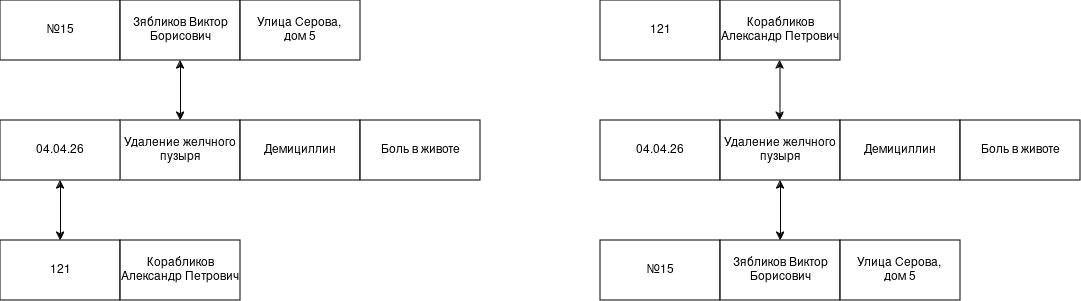

The diagram above was exported from draw.io. Its source (the exported page's mxGraphModel, read from the mxfile embedded in the PNG):
<mxGraphModel dx="1404" dy="711" grid="1" gridSize="10" guides="1" tooltips="1" connect="1" arrows="1" fold="1" page="1" pageScale="1" pageWidth="827" pageHeight="1169" math="0" shadow="0">
  <root>
    <mxCell id="0" />
    <mxCell id="1" parent="0" />
    <mxCell id="pv7B7asRl-MRW8YiymQb-2" parent="1" style="rounded=0;whiteSpace=wrap;html=1;" value="№15" vertex="1">
      <mxGeometry height="60" width="120" x="80" y="120" as="geometry" />
    </mxCell>
    <mxCell id="pv7B7asRl-MRW8YiymQb-4" parent="1" style="rounded=0;whiteSpace=wrap;html=1;" value="Зябликов Виктор Борисович" vertex="1">
      <mxGeometry height="60" width="120" x="200" y="120" as="geometry" />
    </mxCell>
    <mxCell id="pv7B7asRl-MRW8YiymQb-5" parent="1" style="rounded=0;whiteSpace=wrap;html=1;" value="&lt;div&gt;Улица Серова,&amp;nbsp;&lt;/div&gt;&lt;div&gt;дом 5&lt;/div&gt;" vertex="1">
      <mxGeometry height="60" width="120" x="320" y="120" as="geometry" />
    </mxCell>
    <mxCell id="pv7B7asRl-MRW8YiymQb-6" parent="1" style="rounded=0;whiteSpace=wrap;html=1;" value="Удаление желчного пузыря" vertex="1">
      <mxGeometry height="60" width="120" x="200" y="240" as="geometry" />
    </mxCell>
    <mxCell id="pv7B7asRl-MRW8YiymQb-7" parent="1" style="rounded=0;whiteSpace=wrap;html=1;" value="Демициллин" vertex="1">
      <mxGeometry height="60" width="120" x="320" y="240" as="geometry" />
    </mxCell>
    <mxCell id="pv7B7asRl-MRW8YiymQb-8" parent="1" style="rounded=0;whiteSpace=wrap;html=1;" value="04.04.26" vertex="1">
      <mxGeometry height="60" width="120" x="80" y="240" as="geometry" />
    </mxCell>
    <mxCell id="pv7B7asRl-MRW8YiymQb-9" parent="1" style="rounded=0;whiteSpace=wrap;html=1;" value="Боль в животе" vertex="1">
      <mxGeometry height="60" width="120" x="440" y="240" as="geometry" />
    </mxCell>
    <mxCell id="pv7B7asRl-MRW8YiymQb-10" parent="1" style="rounded=0;whiteSpace=wrap;html=1;" value="121" vertex="1">
      <mxGeometry height="60" width="120" x="80" y="360" as="geometry" />
    </mxCell>
    <mxCell id="pv7B7asRl-MRW8YiymQb-11" parent="1" style="rounded=0;whiteSpace=wrap;html=1;" value="Корабликов Александр Петрович" vertex="1">
      <mxGeometry height="60" width="120" x="200" y="360" as="geometry" />
    </mxCell>
    <mxCell id="pv7B7asRl-MRW8YiymQb-14" edge="1" parent="1" source="pv7B7asRl-MRW8YiymQb-6" style="endArrow=classic;startArrow=classic;html=1;rounded=0;exitX=0.5;exitY=0;exitDx=0;exitDy=0;entryX=0.5;entryY=1;entryDx=0;entryDy=0;" target="pv7B7asRl-MRW8YiymQb-4" value="">
      <mxGeometry height="50" relative="1" width="50" as="geometry">
        <mxPoint x="390" y="340" as="sourcePoint" />
        <mxPoint x="260" y="190" as="targetPoint" />
      </mxGeometry>
    </mxCell>
    <mxCell id="pv7B7asRl-MRW8YiymQb-16" edge="1" parent="1" source="pv7B7asRl-MRW8YiymQb-10" style="endArrow=classic;startArrow=classic;html=1;rounded=0;entryX=0.5;entryY=1;entryDx=0;entryDy=0;exitX=0.5;exitY=0;exitDx=0;exitDy=0;" target="pv7B7asRl-MRW8YiymQb-8" value="">
      <mxGeometry height="50" relative="1" width="50" as="geometry">
        <mxPoint x="390" y="340" as="sourcePoint" />
        <mxPoint x="240" y="320" as="targetPoint" />
      </mxGeometry>
    </mxCell>
    <mxCell id="pv7B7asRl-MRW8YiymQb-22" parent="1" style="rounded=0;whiteSpace=wrap;html=1;" value="04.04.26" vertex="1">
      <mxGeometry height="60" width="120" x="680" y="240" as="geometry" />
    </mxCell>
    <mxCell id="pv7B7asRl-MRW8YiymQb-23" parent="1" style="rounded=0;whiteSpace=wrap;html=1;" value="Удаление желчного пузыря" vertex="1">
      <mxGeometry height="60" width="120" x="800" y="240" as="geometry" />
    </mxCell>
    <mxCell id="pv7B7asRl-MRW8YiymQb-24" parent="1" style="rounded=0;whiteSpace=wrap;html=1;" value="Демициллин" vertex="1">
      <mxGeometry height="60" width="120" x="920" y="240" as="geometry" />
    </mxCell>
    <mxCell id="pv7B7asRl-MRW8YiymQb-25" parent="1" style="rounded=0;whiteSpace=wrap;html=1;" value="Боль в животе" vertex="1">
      <mxGeometry height="60" width="120" x="1040" y="240" as="geometry" />
    </mxCell>
    <mxCell id="pv7B7asRl-MRW8YiymQb-27" parent="1" style="rounded=0;whiteSpace=wrap;html=1;" value="№15" vertex="1">
      <mxGeometry height="60" width="120" x="680" y="360" as="geometry" />
    </mxCell>
    <mxCell id="pv7B7asRl-MRW8YiymQb-28" parent="1" style="rounded=0;whiteSpace=wrap;html=1;" value="Зябликов Виктор Борисович" vertex="1">
      <mxGeometry height="60" width="120" x="800" y="360" as="geometry" />
    </mxCell>
    <mxCell id="pv7B7asRl-MRW8YiymQb-29" parent="1" style="rounded=0;whiteSpace=wrap;html=1;" value="&lt;div&gt;Улица Серова,&amp;nbsp;&lt;/div&gt;&lt;div&gt;дом 5&lt;/div&gt;" vertex="1">
      <mxGeometry height="60" width="120" x="920" y="360" as="geometry" />
    </mxCell>
    <mxCell id="pv7B7asRl-MRW8YiymQb-30" edge="1" parent="1" source="pv7B7asRl-MRW8YiymQb-28" style="endArrow=classic;startArrow=classic;html=1;rounded=0;entryX=0.5;entryY=1;entryDx=0;entryDy=0;exitX=0.5;exitY=0;exitDx=0;exitDy=0;" target="pv7B7asRl-MRW8YiymQb-23" value="">
      <mxGeometry height="50" relative="1" width="50" as="geometry">
        <mxPoint x="990" y="250" as="sourcePoint" />
        <mxPoint x="1040" y="200" as="targetPoint" />
      </mxGeometry>
    </mxCell>
    <mxCell id="pv7B7asRl-MRW8YiymQb-31" parent="1" style="rounded=0;whiteSpace=wrap;html=1;" value="121" vertex="1">
      <mxGeometry height="60" width="120" x="680" y="120" as="geometry" />
    </mxCell>
    <mxCell id="pv7B7asRl-MRW8YiymQb-32" parent="1" style="rounded=0;whiteSpace=wrap;html=1;" value="Корабликов Александр Петрович" vertex="1">
      <mxGeometry height="60" width="120" x="800" y="120" as="geometry" />
    </mxCell>
    <mxCell id="pv7B7asRl-MRW8YiymQb-33" edge="1" parent="1" style="endArrow=classic;startArrow=classic;html=1;rounded=0;entryX=0.5;entryY=1;entryDx=0;entryDy=0;exitX=0.5;exitY=0;exitDx=0;exitDy=0;" value="">
      <mxGeometry height="50" relative="1" width="50" as="geometry">
        <mxPoint x="859.5" y="240" as="sourcePoint" />
        <mxPoint x="859.5" y="180" as="targetPoint" />
      </mxGeometry>
    </mxCell>
  </root>
</mxGraphModel>